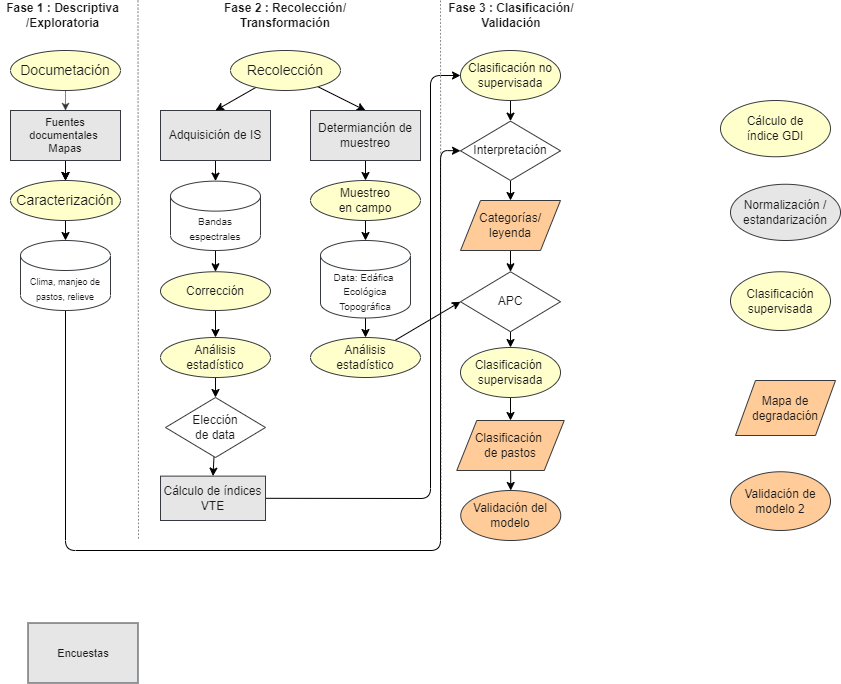

The diagram above was exported from draw.io. Its source (the exported page's mxGraphModel, read from the mxfile embedded in the PNG):
<mxGraphModel dx="718" dy="1593" grid="1" gridSize="10" guides="1" tooltips="1" connect="1" arrows="1" fold="1" page="1" pageScale="1" pageWidth="1169" pageHeight="827" background="#ffffff" math="0" shadow="0">
  <root>
    <mxCell id="0" />
    <mxCell id="1" parent="0" />
    <mxCell id="2" value="Fase 1 : Descriptiva&lt;br&gt;/Exploratoria" style="text;html=1;strokeColor=none;fillColor=none;align=center;verticalAlign=middle;whiteSpace=wrap;rounded=0;fontColor=#1A1A1A;fontStyle=1" parent="1" vertex="1">
      <mxGeometry x="60" y="-810" width="125" height="30" as="geometry" />
    </mxCell>
    <mxCell id="3" value="Fase 2 : Recolección/&lt;br&gt;Transformación" style="text;html=1;strokeColor=none;fillColor=none;align=center;verticalAlign=middle;whiteSpace=wrap;rounded=0;fontColor=#1A1A1A;fontStyle=1" parent="1" vertex="1">
      <mxGeometry x="281.25" y="-810" width="127.5" height="30" as="geometry" />
    </mxCell>
    <mxCell id="4" value="Fase 3 : Clasificación/&lt;br&gt;Validación" style="text;html=1;strokeColor=none;fillColor=none;align=center;verticalAlign=middle;whiteSpace=wrap;rounded=0;fontColor=#1A1A1A;fontStyle=1" parent="1" vertex="1">
      <mxGeometry x="504.5" y="-810" width="131.5" height="30" as="geometry" />
    </mxCell>
    <mxCell id="128" style="edgeStyle=none;html=1;entryX=0;entryY=0.5;entryDx=0;entryDy=0;" edge="1" parent="1" source="7" target="77">
      <mxGeometry relative="1" as="geometry">
        <Array as="points">
          <mxPoint x="125" y="-260" />
          <mxPoint x="500" y="-260" />
          <mxPoint x="500" y="-660" />
        </Array>
      </mxGeometry>
    </mxCell>
    <mxCell id="7" value="&lt;font style=&quot;font-size: 9px;&quot;&gt;Clima, manjeo de pastos, relieve&lt;/font&gt;" style="shape=cylinder3;whiteSpace=wrap;html=1;boundedLbl=1;backgroundOutline=1;size=15;fillColor=#FFFFFF;strokeColor=#36393d;fontColor=#1A1A1A;" parent="1" vertex="1">
      <mxGeometry x="80" y="-570" width="90" height="70" as="geometry" />
    </mxCell>
    <mxCell id="102" value="" style="edgeStyle=none;html=1;" edge="1" parent="1" source="9" target="21">
      <mxGeometry relative="1" as="geometry" />
    </mxCell>
    <mxCell id="103" value="" style="edgeStyle=none;html=1;" edge="1" parent="1" source="9" target="21">
      <mxGeometry relative="1" as="geometry" />
    </mxCell>
    <mxCell id="104" style="edgeStyle=none;html=1;entryX=0.5;entryY=0;entryDx=0;entryDy=0;" edge="1" parent="1" source="9" target="21">
      <mxGeometry relative="1" as="geometry" />
    </mxCell>
    <mxCell id="9" value="&lt;font style=&quot;font-size: 11px;&quot;&gt;Fuentes documentales&amp;nbsp;&lt;br&gt;Mapas&lt;/font&gt;" style="rounded=0;whiteSpace=wrap;html=1;fontSize=9;fillColor=#E6E6E6;strokeColor=#36393d;fontColor=#1A1A1A;" parent="1" vertex="1">
      <mxGeometry x="70" y="-700" width="110" height="50" as="geometry" />
    </mxCell>
    <mxCell id="45" style="edgeStyle=none;html=1;entryX=0.5;entryY=0;entryDx=0;entryDy=0;strokeColor=#333333;strokeWidth=0.6;" parent="1" source="10" target="9" edge="1">
      <mxGeometry relative="1" as="geometry" />
    </mxCell>
    <mxCell id="10" value="&lt;font style=&quot;font-size: 14px;&quot;&gt;Documetación&lt;/font&gt;" style="ellipse;whiteSpace=wrap;html=1;fillColor=#FFFFCC;strokeColor=#36393d;fontColor=#1A1A1A;" parent="1" vertex="1">
      <mxGeometry x="70" y="-760" width="110" height="40" as="geometry" />
    </mxCell>
    <mxCell id="118" style="edgeStyle=none;html=1;exitX=0.5;exitY=1;exitDx=0;exitDy=0;exitPerimeter=0;entryX=0.5;entryY=0;entryDx=0;entryDy=0;" edge="1" parent="1" source="12" target="98">
      <mxGeometry relative="1" as="geometry" />
    </mxCell>
    <mxCell id="12" value="&lt;font size=&quot;1&quot;&gt;Data: Edáfica&amp;nbsp;&lt;br&gt;Ecológica&lt;br&gt;Topográfica&lt;br&gt;&lt;/font&gt;" style="shape=cylinder3;whiteSpace=wrap;html=1;boundedLbl=1;backgroundOutline=1;size=15;fillColor=#FFFFFF;strokeColor=#36393d;fontColor=#1A1A1A;" parent="1" vertex="1">
      <mxGeometry x="380" y="-570" width="90" height="77.5" as="geometry" />
    </mxCell>
    <mxCell id="108" style="edgeStyle=none;html=1;entryX=0.5;entryY=0;entryDx=0;entryDy=0;entryPerimeter=0;" edge="1" parent="1" source="13" target="14">
      <mxGeometry relative="1" as="geometry" />
    </mxCell>
    <mxCell id="13" value="&lt;font style=&quot;font-size: 12px;&quot;&gt;Adquisición de IS&lt;/font&gt;" style="rounded=0;whiteSpace=wrap;html=1;fontSize=9;fillColor=#E6E6E6;strokeColor=#36393d;fontColor=#1A1A1A;" parent="1" vertex="1">
      <mxGeometry x="220" y="-700" width="110" height="50" as="geometry" />
    </mxCell>
    <mxCell id="115" style="edgeStyle=none;html=1;entryX=0.5;entryY=0;entryDx=0;entryDy=0;" edge="1" parent="1" source="14" target="17">
      <mxGeometry relative="1" as="geometry" />
    </mxCell>
    <mxCell id="14" value="&lt;font size=&quot;1&quot;&gt;Bandas &lt;br&gt;espectrales&lt;br&gt;&lt;/font&gt;" style="shape=cylinder3;whiteSpace=wrap;html=1;boundedLbl=1;backgroundOutline=1;size=15;fillColor=#FFFFFF;strokeColor=#36393d;fontColor=#1A1A1A;" parent="1" vertex="1">
      <mxGeometry x="230" y="-629.37" width="90" height="69.37" as="geometry" />
    </mxCell>
    <mxCell id="112" style="edgeStyle=none;html=1;entryX=0.5;entryY=0;entryDx=0;entryDy=0;" edge="1" parent="1" source="17" target="91">
      <mxGeometry relative="1" as="geometry" />
    </mxCell>
    <mxCell id="17" value="Corrección" style="ellipse;whiteSpace=wrap;html=1;fontSize=12;fillColor=#FFFFCC;strokeColor=#36393d;fontColor=#1A1A1A;" parent="1" vertex="1">
      <mxGeometry x="220" y="-538.75" width="110" height="38.75" as="geometry" />
    </mxCell>
    <mxCell id="123" style="edgeStyle=none;html=1;exitX=0.5;exitY=1;exitDx=0;exitDy=0;entryX=0.5;entryY=0;entryDx=0;entryDy=0;" edge="1" parent="1" source="19" target="99">
      <mxGeometry relative="1" as="geometry" />
    </mxCell>
    <mxCell id="19" value="APC" style="rhombus;whiteSpace=wrap;html=1;fontSize=12;fillColor=#FFFFFF;strokeColor=#36393d;fontColor=#1A1A1A;" parent="1" vertex="1">
      <mxGeometry x="520" y="-538.75" width="100" height="60" as="geometry" />
    </mxCell>
    <mxCell id="105" style="edgeStyle=none;html=1;entryX=0.5;entryY=0;entryDx=0;entryDy=0;entryPerimeter=0;" edge="1" parent="1" source="21" target="7">
      <mxGeometry relative="1" as="geometry" />
    </mxCell>
    <mxCell id="21" value="&lt;span style=&quot;font-size: 14px;&quot;&gt;Caracterización&lt;/span&gt;" style="ellipse;whiteSpace=wrap;html=1;fillColor=#FFFFCC;strokeColor=#36393d;fontColor=#1A1A1A;" parent="1" vertex="1">
      <mxGeometry x="70" y="-630" width="110" height="40" as="geometry" />
    </mxCell>
    <mxCell id="119" style="edgeStyle=none;html=1;entryX=0.5;entryY=0;entryDx=0;entryDy=0;" edge="1" parent="1" source="22" target="77">
      <mxGeometry relative="1" as="geometry" />
    </mxCell>
    <mxCell id="22" value="Clasificación no supervisada" style="ellipse;whiteSpace=wrap;html=1;fontSize=12;fillColor=#FFFFCC;strokeColor=#36393d;fontColor=#1A1A1A;" parent="1" vertex="1">
      <mxGeometry x="520" y="-760" width="100" height="50" as="geometry" />
    </mxCell>
    <mxCell id="36" value="Cálculo de &lt;br&gt;índice GDI" style="ellipse;whiteSpace=wrap;html=1;fontSize=12;fillColor=#FFFFCC;strokeColor=#36393d;fontColor=#1A1A1A;" parent="1" vertex="1">
      <mxGeometry x="780" y="-710" width="110" height="56.25" as="geometry" />
    </mxCell>
    <mxCell id="37" value="Normalización / estandarización" style="ellipse;whiteSpace=wrap;html=1;fontSize=12;fillColor=#E6E6E6;strokeColor=#36393d;fontColor=#1A1A1A;" parent="1" vertex="1">
      <mxGeometry x="790" y="-626.25" width="110" height="56.25" as="geometry" />
    </mxCell>
    <mxCell id="38" value="Clasificación supervisada" style="ellipse;whiteSpace=wrap;html=1;fontSize=12;fillColor=#FFFFCC;strokeColor=#36393d;fontColor=#1A1A1A;" parent="1" vertex="1">
      <mxGeometry x="790" y="-538.75" width="100" height="58.75" as="geometry" />
    </mxCell>
    <mxCell id="121" style="edgeStyle=none;html=1;entryX=0.5;entryY=0;entryDx=0;entryDy=0;" edge="1" parent="1" source="39" target="19">
      <mxGeometry relative="1" as="geometry" />
    </mxCell>
    <mxCell id="39" value="Categorías/ leyenda" style="shape=parallelogram;perimeter=parallelogramPerimeter;whiteSpace=wrap;html=1;fixedSize=1;fillColor=#ffcc99;strokeColor=#36393d;fontColor=#1A1A1A;" parent="1" vertex="1">
      <mxGeometry x="520" y="-610" width="100" height="50" as="geometry" />
    </mxCell>
    <mxCell id="127" style="edgeStyle=none;html=1;entryX=0.5;entryY=0;entryDx=0;entryDy=0;" edge="1" parent="1" source="40" target="42">
      <mxGeometry relative="1" as="geometry" />
    </mxCell>
    <mxCell id="40" value="Clasificación&amp;nbsp;&lt;br&gt;de pastos" style="shape=parallelogram;perimeter=parallelogramPerimeter;whiteSpace=wrap;html=1;fixedSize=1;fillColor=#ffcc99;strokeColor=#36393d;fontColor=#1A1A1A;" parent="1" vertex="1">
      <mxGeometry x="516.25" y="-390" width="107.5" height="50" as="geometry" />
    </mxCell>
    <mxCell id="41" value="Mapa de degradación" style="shape=parallelogram;perimeter=parallelogramPerimeter;whiteSpace=wrap;html=1;fixedSize=1;fillColor=#ffcc99;strokeColor=#36393d;fontColor=#1A1A1A;" parent="1" vertex="1">
      <mxGeometry x="795" y="-430" width="100" height="55" as="geometry" />
    </mxCell>
    <mxCell id="42" value="Validación del modelo" style="ellipse;whiteSpace=wrap;html=1;fontSize=12;fillColor=#ffcc99;strokeColor=#36393d;fontColor=#1A1A1A;" parent="1" vertex="1">
      <mxGeometry x="520.25" y="-320" width="100" height="50" as="geometry" />
    </mxCell>
    <mxCell id="43" value="Validación de modelo 2" style="ellipse;whiteSpace=wrap;html=1;fontSize=12;fillColor=#ffcc99;strokeColor=#36393d;fontColor=#1A1A1A;" parent="1" vertex="1">
      <mxGeometry x="790" y="-338.75" width="100" height="58.75" as="geometry" />
    </mxCell>
    <mxCell id="120" style="edgeStyle=none;html=1;entryX=0.5;entryY=0;entryDx=0;entryDy=0;" edge="1" parent="1" source="77" target="39">
      <mxGeometry relative="1" as="geometry" />
    </mxCell>
    <mxCell id="77" value="Interpretación" style="rhombus;whiteSpace=wrap;html=1;fontSize=12;fillColor=#FFFFFF;strokeColor=#36393d;fontColor=#1A1A1A;" parent="1" vertex="1">
      <mxGeometry x="520" y="-689.37" width="100" height="59.37" as="geometry" />
    </mxCell>
    <mxCell id="86" value="" style="endArrow=none;dashed=1;html=1;strokeColor=#333333;strokeWidth=0.6;fontColor=#1A1A1A;" parent="1" edge="1">
      <mxGeometry width="50" height="50" relative="1" as="geometry">
        <mxPoint x="197.5" y="-810" as="sourcePoint" />
        <mxPoint x="198" y="-270" as="targetPoint" />
      </mxGeometry>
    </mxCell>
    <mxCell id="88" value="&lt;span style=&quot;font-size: 11px;&quot;&gt;Encuestas&lt;/span&gt;" style="rounded=0;whiteSpace=wrap;html=1;fontSize=9;fillColor=#E6E6E6;strokeColor=#36393d;fontColor=#1A1A1A;" vertex="1" parent="1">
      <mxGeometry x="87.5" y="-187.5" width="110" height="60" as="geometry" />
    </mxCell>
    <mxCell id="106" style="edgeStyle=none;html=1;entryX=0.5;entryY=0;entryDx=0;entryDy=0;" edge="1" parent="1" source="90" target="13">
      <mxGeometry relative="1" as="geometry" />
    </mxCell>
    <mxCell id="107" style="edgeStyle=none;html=1;entryX=0.5;entryY=0;entryDx=0;entryDy=0;" edge="1" parent="1" source="90" target="95">
      <mxGeometry relative="1" as="geometry" />
    </mxCell>
    <mxCell id="90" value="&lt;span style=&quot;font-size: 14px;&quot;&gt;Recolección&lt;/span&gt;" style="ellipse;whiteSpace=wrap;html=1;fillColor=#FFFFCC;strokeColor=#36393d;fontColor=#1A1A1A;" vertex="1" parent="1">
      <mxGeometry x="290" y="-760" width="110" height="40" as="geometry" />
    </mxCell>
    <mxCell id="113" style="edgeStyle=none;html=1;entryX=0.5;entryY=0;entryDx=0;entryDy=0;" edge="1" parent="1" source="91" target="92">
      <mxGeometry relative="1" as="geometry" />
    </mxCell>
    <mxCell id="91" value="Análisis &lt;br&gt;estadístico" style="ellipse;whiteSpace=wrap;html=1;fontSize=12;fillColor=#FFFFCC;strokeColor=#36393d;fontColor=#1A1A1A;" vertex="1" parent="1">
      <mxGeometry x="220" y="-473" width="110" height="40" as="geometry" />
    </mxCell>
    <mxCell id="114" style="edgeStyle=none;html=1;entryX=0.5;entryY=0;entryDx=0;entryDy=0;" edge="1" parent="1" source="92" target="94">
      <mxGeometry relative="1" as="geometry" />
    </mxCell>
    <mxCell id="92" value="Elección &lt;br&gt;de data" style="rhombus;whiteSpace=wrap;html=1;fontSize=12;fillColor=#FFFFFF;strokeColor=#36393d;fontColor=#1A1A1A;" vertex="1" parent="1">
      <mxGeometry x="225" y="-413" width="100" height="60" as="geometry" />
    </mxCell>
    <mxCell id="116" style="edgeStyle=none;html=1;exitX=1;exitY=0.5;exitDx=0;exitDy=0;entryX=0;entryY=0.5;entryDx=0;entryDy=0;" edge="1" parent="1" source="94" target="22">
      <mxGeometry relative="1" as="geometry">
        <Array as="points">
          <mxPoint x="490" y="-312" />
          <mxPoint x="490" y="-735" />
        </Array>
      </mxGeometry>
    </mxCell>
    <mxCell id="94" value="&lt;font style=&quot;font-size: 12px;&quot;&gt;Cálculo de índices VTE&lt;/font&gt;" style="rounded=0;whiteSpace=wrap;html=1;fontSize=9;fillColor=#E6E6E6;strokeColor=#36393d;fontColor=#1A1A1A;" vertex="1" parent="1">
      <mxGeometry x="220" y="-334.38" width="105" height="44.38" as="geometry" />
    </mxCell>
    <mxCell id="109" style="edgeStyle=none;html=1;entryX=0.5;entryY=0;entryDx=0;entryDy=0;" edge="1" parent="1" source="95" target="96">
      <mxGeometry relative="1" as="geometry" />
    </mxCell>
    <mxCell id="95" value="&lt;font style=&quot;font-size: 12px;&quot;&gt;Determianción de muestreo&lt;/font&gt;" style="rounded=0;whiteSpace=wrap;html=1;fontSize=9;fillColor=#E6E6E6;strokeColor=#36393d;fontColor=#1A1A1A;" vertex="1" parent="1">
      <mxGeometry x="370" y="-700" width="110" height="50" as="geometry" />
    </mxCell>
    <mxCell id="111" style="edgeStyle=none;html=1;entryX=0.5;entryY=0;entryDx=0;entryDy=0;entryPerimeter=0;" edge="1" parent="1" source="96" target="12">
      <mxGeometry relative="1" as="geometry" />
    </mxCell>
    <mxCell id="96" value="Muestreo &lt;br&gt;en campo" style="ellipse;whiteSpace=wrap;html=1;fillColor=#FFFFCC;strokeColor=#36393d;fontColor=#1A1A1A;" vertex="1" parent="1">
      <mxGeometry x="370" y="-630" width="110" height="40" as="geometry" />
    </mxCell>
    <mxCell id="122" style="edgeStyle=none;html=1;entryX=0;entryY=0.5;entryDx=0;entryDy=0;" edge="1" parent="1" source="98" target="19">
      <mxGeometry relative="1" as="geometry" />
    </mxCell>
    <mxCell id="98" value="Análisis &lt;br&gt;estadístico" style="ellipse;whiteSpace=wrap;html=1;fontSize=12;fillColor=#FFFFCC;strokeColor=#36393d;fontColor=#1A1A1A;" vertex="1" parent="1">
      <mxGeometry x="370" y="-473" width="110" height="40" as="geometry" />
    </mxCell>
    <mxCell id="124" style="edgeStyle=none;html=1;entryX=0.5;entryY=0;entryDx=0;entryDy=0;" edge="1" parent="1" source="99" target="40">
      <mxGeometry relative="1" as="geometry" />
    </mxCell>
    <mxCell id="99" value="Clasificación&amp;nbsp; supervisada" style="ellipse;whiteSpace=wrap;html=1;fontSize=12;fillColor=#FFFFCC;strokeColor=#36393d;fontColor=#1A1A1A;" vertex="1" parent="1">
      <mxGeometry x="520" y="-463" width="100" height="50" as="geometry" />
    </mxCell>
    <mxCell id="101" value="" style="endArrow=none;dashed=1;html=1;strokeColor=#333333;strokeWidth=0.6;fontColor=#1A1A1A;" edge="1" parent="1">
      <mxGeometry width="50" height="50" relative="1" as="geometry">
        <mxPoint x="500" y="-810" as="sourcePoint" />
        <mxPoint x="500.5" y="-270" as="targetPoint" />
      </mxGeometry>
    </mxCell>
  </root>
</mxGraphModel>